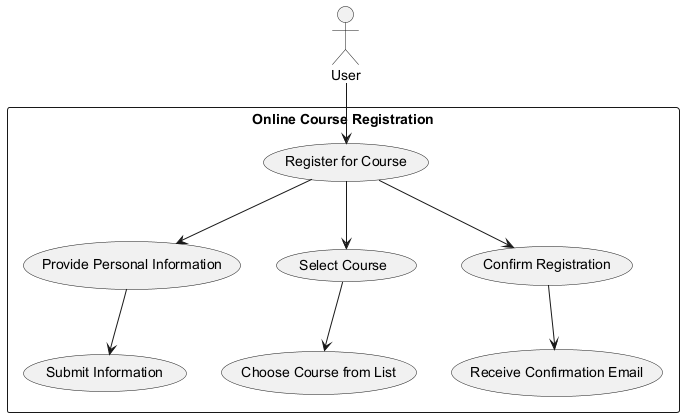

The diagram above was rendered by PlantUML. Its source (embedded in the PNG):
@startuml
actor User
rectangle "Online Course Registration" {
    User --> (Register for Course)
    (Register for Course) --> (Provide Personal Information)
    (Register for Course) --> (Select Course)
    (Register for Course) --> (Confirm Registration)
    (Provide Personal Information) --> (Submit Information)
    (Select Course) --> (Choose Course from List)
    (Confirm Registration) --> (Receive Confirmation Email)
}
@enduml